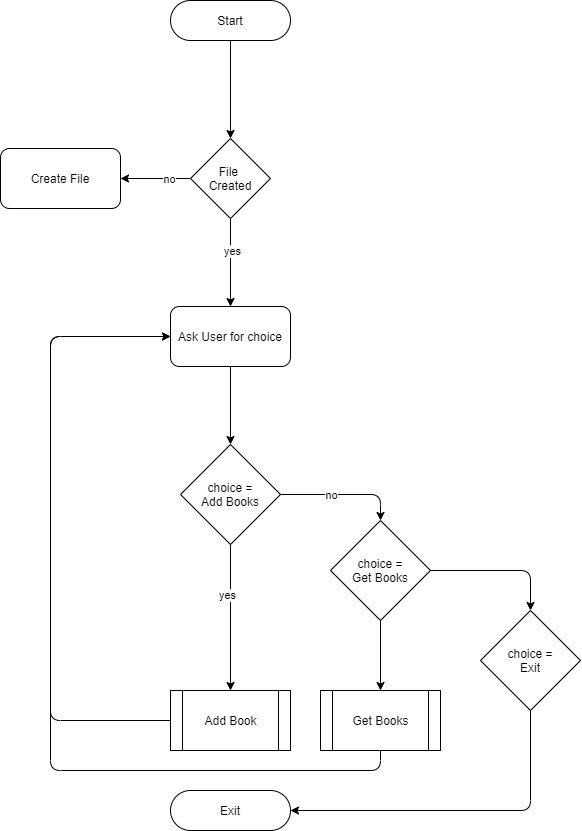

The diagram above was exported from draw.io. Its source (the exported page's mxGraphModel, read from the mxfile embedded in the PNG):
<mxGraphModel dx="580" dy="933" grid="1" gridSize="10" guides="1" tooltips="1" connect="1" arrows="1" fold="1" page="1" pageScale="1" pageWidth="850" pageHeight="1100" math="0" shadow="0">
  <root>
    <mxCell id="0" />
    <mxCell id="1" parent="0" />
    <mxCell id="10" style="edgeStyle=none;html=1;exitX=0.5;exitY=1;exitDx=0;exitDy=0;entryX=0.5;entryY=0;entryDx=0;entryDy=0;" edge="1" parent="1" source="2" target="3">
      <mxGeometry relative="1" as="geometry" />
    </mxCell>
    <mxCell id="2" value="Start" style="rounded=1;whiteSpace=wrap;html=1;arcSize=50;" vertex="1" parent="1">
      <mxGeometry x="320" y="200" width="120" height="40" as="geometry" />
    </mxCell>
    <mxCell id="5" style="edgeStyle=none;html=1;exitX=0;exitY=0.5;exitDx=0;exitDy=0;entryX=1;entryY=0.5;entryDx=0;entryDy=0;" edge="1" parent="1" source="3" target="4">
      <mxGeometry relative="1" as="geometry" />
    </mxCell>
    <mxCell id="6" value="no" style="edgeLabel;html=1;align=center;verticalAlign=middle;resizable=0;points=[];" vertex="1" connectable="0" parent="5">
      <mxGeometry x="-0.3583" relative="1" as="geometry">
        <mxPoint as="offset" />
      </mxGeometry>
    </mxCell>
    <mxCell id="8" style="edgeStyle=none;html=1;exitX=0.5;exitY=1;exitDx=0;exitDy=0;entryX=0.5;entryY=0;entryDx=0;entryDy=0;" edge="1" parent="1" source="3" target="7">
      <mxGeometry relative="1" as="geometry" />
    </mxCell>
    <mxCell id="9" value="yes" style="edgeLabel;html=1;align=center;verticalAlign=middle;resizable=0;points=[];" vertex="1" connectable="0" parent="8">
      <mxGeometry x="-0.2846" y="1" relative="1" as="geometry">
        <mxPoint as="offset" />
      </mxGeometry>
    </mxCell>
    <mxCell id="3" value="File &lt;br&gt;Created" style="rhombus;whiteSpace=wrap;html=1;" vertex="1" parent="1">
      <mxGeometry x="340" y="338" width="80" height="80" as="geometry" />
    </mxCell>
    <mxCell id="4" value="Create File" style="rounded=1;whiteSpace=wrap;html=1;" vertex="1" parent="1">
      <mxGeometry x="150" y="348" width="120" height="60" as="geometry" />
    </mxCell>
    <mxCell id="12" style="edgeStyle=none;html=1;exitX=0.5;exitY=1;exitDx=0;exitDy=0;entryX=0.5;entryY=0;entryDx=0;entryDy=0;" edge="1" parent="1" source="7" target="11">
      <mxGeometry relative="1" as="geometry" />
    </mxCell>
    <mxCell id="7" value="Ask User for choice" style="rounded=1;whiteSpace=wrap;html=1;" vertex="1" parent="1">
      <mxGeometry x="320" y="506" width="120" height="60" as="geometry" />
    </mxCell>
    <mxCell id="14" style="edgeStyle=orthogonalEdgeStyle;html=1;exitX=1;exitY=0.5;exitDx=0;exitDy=0;entryX=0.5;entryY=0;entryDx=0;entryDy=0;" edge="1" parent="1" source="11" target="13">
      <mxGeometry relative="1" as="geometry" />
    </mxCell>
    <mxCell id="15" value="no" style="edgeLabel;html=1;align=center;verticalAlign=middle;resizable=0;points=[];" vertex="1" connectable="0" parent="14">
      <mxGeometry x="-0.2008" relative="1" as="geometry">
        <mxPoint as="offset" />
      </mxGeometry>
    </mxCell>
    <mxCell id="17" style="edgeStyle=orthogonalEdgeStyle;html=1;exitX=0.5;exitY=1;exitDx=0;exitDy=0;" edge="1" parent="1" source="11" target="16">
      <mxGeometry relative="1" as="geometry" />
    </mxCell>
    <mxCell id="18" value="yes" style="edgeLabel;html=1;align=center;verticalAlign=middle;resizable=0;points=[];" vertex="1" connectable="0" parent="17">
      <mxGeometry x="-0.3231" y="-4" relative="1" as="geometry">
        <mxPoint as="offset" />
      </mxGeometry>
    </mxCell>
    <mxCell id="11" value="choice =&lt;br&gt;Add Books" style="rhombus;whiteSpace=wrap;html=1;" vertex="1" parent="1">
      <mxGeometry x="330" y="644" width="100" height="100" as="geometry" />
    </mxCell>
    <mxCell id="20" style="edgeStyle=orthogonalEdgeStyle;html=1;exitX=0.5;exitY=1;exitDx=0;exitDy=0;entryX=0.5;entryY=0;entryDx=0;entryDy=0;" edge="1" parent="1" source="13" target="19">
      <mxGeometry relative="1" as="geometry" />
    </mxCell>
    <mxCell id="27" style="edgeStyle=orthogonalEdgeStyle;html=1;exitX=1;exitY=0.5;exitDx=0;exitDy=0;entryX=0.5;entryY=0;entryDx=0;entryDy=0;" edge="1" parent="1" source="13" target="24">
      <mxGeometry relative="1" as="geometry" />
    </mxCell>
    <mxCell id="13" value="choice =&lt;br&gt;Get Books" style="rhombus;whiteSpace=wrap;html=1;" vertex="1" parent="1">
      <mxGeometry x="480" y="720" width="100" height="100" as="geometry" />
    </mxCell>
    <mxCell id="28" style="edgeStyle=orthogonalEdgeStyle;html=1;exitX=0;exitY=0.5;exitDx=0;exitDy=0;entryX=0;entryY=0.5;entryDx=0;entryDy=0;" edge="1" parent="1" source="16" target="7">
      <mxGeometry relative="1" as="geometry">
        <Array as="points">
          <mxPoint x="200" y="920" />
          <mxPoint x="200" y="536" />
        </Array>
      </mxGeometry>
    </mxCell>
    <mxCell id="16" value="Add Book" style="shape=process;whiteSpace=wrap;html=1;backgroundOutline=1;" vertex="1" parent="1">
      <mxGeometry x="320" y="890" width="120" height="60" as="geometry" />
    </mxCell>
    <mxCell id="29" style="edgeStyle=orthogonalEdgeStyle;html=1;exitX=0.5;exitY=1;exitDx=0;exitDy=0;entryX=0;entryY=0.5;entryDx=0;entryDy=0;" edge="1" parent="1" source="19" target="7">
      <mxGeometry relative="1" as="geometry">
        <Array as="points">
          <mxPoint x="530" y="970" />
          <mxPoint x="200" y="970" />
          <mxPoint x="200" y="536" />
        </Array>
      </mxGeometry>
    </mxCell>
    <mxCell id="19" value="Get Books" style="shape=process;whiteSpace=wrap;html=1;backgroundOutline=1;" vertex="1" parent="1">
      <mxGeometry x="470" y="890" width="120" height="60" as="geometry" />
    </mxCell>
    <mxCell id="26" style="edgeStyle=orthogonalEdgeStyle;html=1;exitX=0.5;exitY=1;exitDx=0;exitDy=0;entryX=1;entryY=0.5;entryDx=0;entryDy=0;" edge="1" parent="1" source="24" target="25">
      <mxGeometry relative="1" as="geometry" />
    </mxCell>
    <mxCell id="24" value="choice =&lt;br&gt;Exit" style="rhombus;whiteSpace=wrap;html=1;" vertex="1" parent="1">
      <mxGeometry x="630" y="810" width="100" height="100" as="geometry" />
    </mxCell>
    <mxCell id="25" value="Exit" style="rounded=1;whiteSpace=wrap;html=1;arcSize=50;" vertex="1" parent="1">
      <mxGeometry x="320" y="990" width="120" height="40" as="geometry" />
    </mxCell>
  </root>
</mxGraphModel>